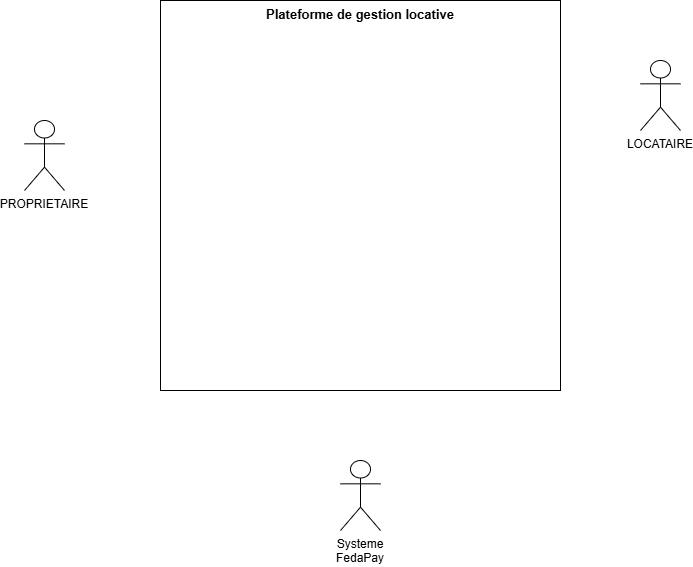

The diagram above was exported from draw.io. Its source (the exported page's mxGraphModel, read from the mxfile embedded in the PNG):
<mxGraphModel dx="1111" dy="571" grid="1" gridSize="10" guides="1" tooltips="1" connect="1" arrows="1" fold="1" page="1" pageScale="1" pageWidth="827" pageHeight="1169" math="0" shadow="0">
  <root>
    <mxCell id="0" />
    <mxCell id="1" parent="0" />
    <mxCell id="84cl8wxCgdzw1XY0QbFj-1" parent="1" style="rounded=0;whiteSpace=wrap;html=1;verticalAlign=top;align=center;fillColor=none;strokeColor=#000000;fontStyle=1;fontSize=13;" value="Plateforme de gestion locative" vertex="1">
      <mxGeometry height="390" width="400" x="530" y="340" as="geometry" />
    </mxCell>
    <mxCell id="84cl8wxCgdzw1XY0QbFj-2" parent="1" style="shape=umlActor;whiteSpace=wrap;html=1;verticalLabelPosition=bottom;verticalAlign=top;outlineConnect=0;fillColor=#ffffff;strokeColor=#000000;" value="PROPRIETAIRE" vertex="1">
      <mxGeometry height="70" width="40" x="394" y="460" as="geometry" />
    </mxCell>
    <mxCell id="84cl8wxCgdzw1XY0QbFj-3" parent="1" style="shape=umlActor;whiteSpace=wrap;html=1;verticalLabelPosition=bottom;verticalAlign=top;outlineConnect=0;fillColor=#ffffff;strokeColor=#000000;" value="LOCATAIRE" vertex="1">
      <mxGeometry height="70" width="40" x="1010" y="400" as="geometry" />
    </mxCell>
    <mxCell id="84cl8wxCgdzw1XY0QbFj-4" parent="1" style="shape=umlActor;whiteSpace=wrap;html=1;verticalLabelPosition=bottom;verticalAlign=top;outlineConnect=0;fillColor=#ffffff;strokeColor=#000000;" value="Systeme FedaPay" vertex="1">
      <mxGeometry height="70" width="40" x="710" y="800" as="geometry" />
    </mxCell>
  </root>
</mxGraphModel>